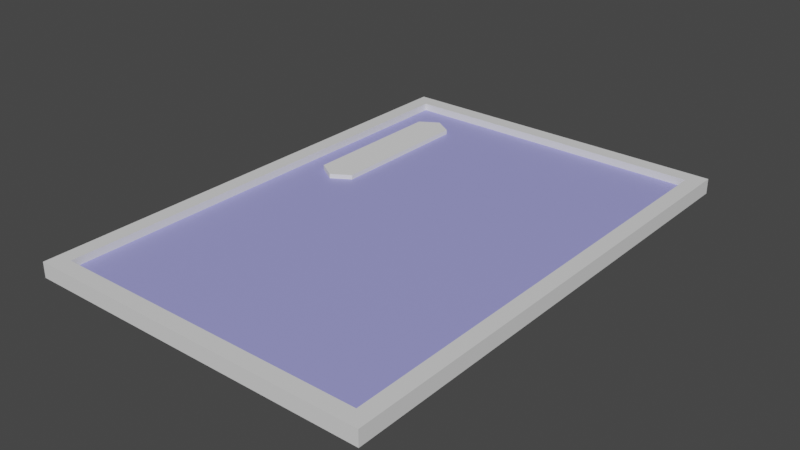 # Source: segment.blend  (saved by Blender 2.83.19; exported with 4.5.12 LTS)
import bpy
from mathutils import Matrix  # noqa: F401  (used for matrix-valued properties, if any)

bpy.ops.wm.read_factory_settings(use_empty=True)
scene = bpy.context.scene
scene.name = 'Scene'

# ---- collections
col_collection = bpy.data.collections.new('Collection'); scene.collection.children.link(col_collection)

# ---- materials (node trees are filled in below, after node groups)
mat_material_003 = bpy.data.materials.new('Material.003')
mat_material_003.use_transparent_shadow = False
mat_material_004 = bpy.data.materials.new('Material.004')
mat_material_004.use_transparent_shadow = False

# ---- material node trees
mat_material_003.use_nodes = True; mat_material_003.node_tree.nodes.clear()
_N = mat_material_003.node_tree.nodes; _L = mat_material_003.node_tree.links
n0 = _N.new('ShaderNodeBsdfPrincipled'); n0.name = 'Principled BSDF'; n0.location = (10, 300)
n0.distribution = 'GGX'
n0.subsurface_method = 'BURLEY'
n0.inputs[3].default_value = 1.45
n0.inputs[27].default_value = (0.0, 0.0, 0.0, 1.0)
n0.inputs[28].default_value = 1.0
n1 = _N.new('ShaderNodeOutputMaterial'); n1.name = 'Material Output'; n1.location = (300, 300)
_L.new(n0.outputs[0], n1.inputs[0])
n1.is_active_output = True
mat_material_004.use_nodes = True; mat_material_004.node_tree.nodes.clear()
_N = mat_material_004.node_tree.nodes; _L = mat_material_004.node_tree.links
n0 = _N.new('ShaderNodeBsdfPrincipled'); n0.name = 'Principled BSDF'; n0.location = (10, 300)
n0.distribution = 'GGX'
n0.subsurface_method = 'BURLEY'
n0.inputs[0].default_value = (0.3522, 0.3516, 0.8, 1.0)
n0.inputs[3].default_value = 1.45
n0.inputs[27].default_value = (0.0, 0.0, 0.0, 1.0)
n0.inputs[28].default_value = 1.0
n1 = _N.new('ShaderNodeOutputMaterial'); n1.name = 'Material Output'; n1.location = (300, 300)
_L.new(n0.outputs[0], n1.inputs[0])
n1.is_active_output = True

# ---- world
world_world = bpy.data.worlds.new('World'); scene.world = world_world
world_world.use_nodes = True; world_world.node_tree.nodes.clear()
_N = world_world.node_tree.nodes; _L = world_world.node_tree.links
n0 = _N.new('ShaderNodeOutputWorld'); n0.name = 'World Output'; n0.location = (300, 300)
n1 = _N.new('ShaderNodeBackground'); n1.name = 'Background'; n1.location = (10, 300)
n1.inputs[0].default_value = (0.05088, 0.05088, 0.05088, 1.0)
_L.new(n1.outputs[0], n0.inputs[0])
n0.is_active_output = True
world_world.color = (0.05088, 0.05088, 0.05088)
world_world.use_sun_shadow = False
world_world.sun_shadow_jitter_overblur = 0.0

# ---- meshes
me_plane = bpy.data.meshes.new('Plane')
me_plane.from_pydata([(-1.0, -3.951, 0.0), (1.0, -3.951, 0.0), (-1.0, 3.999, 0.0), (1.0, 3.999, 0.0), (0.0, -4.568, 0.0), (0.0, 4.619, 0.0), (-1.0, -3.951, 0.0), (1.0, -3.951, 0.0), (-1.0, 3.999, 0.3446), (-1.0, -3.951, 0.3446), (0.0, -4.568, 0.3446), (1.0, -3.951, 0.3446), (1.0, 3.999, 0.3446), (0.0, 4.619, 0.3446)], [], [(4, 5, 3, 1), (0, 2, 5, 4), (10, 11, 12, 13), (9, 10, 13, 8), (5, 2, 8, 13), (4, 1, 11, 10), (0, 4, 10, 9), (1, 3, 12, 11), (2, 0, 9, 8), (3, 5, 13, 12)])
_uv = me_plane.uv_layers.new(name='UVMap')
_uv.uv.foreach_set('vector', [0.5, 0.0, 0.5, 1.0, 1.0, 1.0, 1.0, 0.0, 0.0, 0.0, 0.0, 1.0, 0.5, 1.0, 0.5, 0.0, 0.5, 0.0, 1.0, 0.0, 1.0, 1.0, 0.5, 1.0, 0.0, 0.0, 0.5, 0.0, 0.5, 1.0, 0.0, 1.0, 0.5, 1.0, 0.0, 1.0, 0.0, 1.0, 0.5, 1.0, 0.5, 0.0, 1.0, 0.0, 1.0, 0.0, 0.5, 0.0, 0.0, 0.0, 0.5, 0.0, 0.5, 0.0, 0.0, 0.0, 1.0, 0.0, 1.0, 1.0, 1.0, 1.0, 1.0, 0.0, 0.0, 1.0, 0.0, 0.0, 0.0, 0.0, 0.0, 1.0, 1.0, 1.0, 0.5, 1.0, 0.5, 1.0, 1.0, 1.0])
me_plane.use_remesh_fix_poles = True
me_plane.use_remesh_preserve_attributes = False
me_plane.use_mirror_vertex_groups = False
me_plane.update()
me_cube_001 = bpy.data.meshes.new('Cube.001')
me_cube_001.from_pydata([(-8.384, -12.46, -0.2552), (-8.384, -12.46, 0.1524), (-8.384, 12.46, -0.2552), (-8.384, 12.46, 0.1524), (8.384, -12.46, -0.2552), (8.384, -12.46, 0.1524), (8.384, 12.46, -0.2552), (8.384, 12.46, 0.1524), (-9.223, 13.3, -0.2552), (-9.223, -13.3, -0.2552), (-9.223, -13.3, 0.1524), (-9.223, 13.3, 0.1524), (9.223, 13.3, -0.2552), (9.223, 13.3, 0.1524), (9.223, -13.3, -0.2552), (9.223, -13.3, 0.1524), (-9.223, 13.3, 0.5532), (-8.384, 12.46, 0.5532), (-8.384, -12.46, 0.5532), (8.384, 12.46, 0.5532), (9.223, 13.3, 0.5532), (8.384, -12.46, 0.5532), (-9.223, -13.3, 0.5532), (9.223, -13.3, 0.5532)], [], [(10, 15, 23, 22), (0, 4, 14, 9), (11, 10, 22, 16), (4, 6, 12, 14), (2, 6, 4, 0), (7, 3, 1, 5), (9, 10, 11, 8), (8, 11, 13, 12), (12, 13, 15, 14), (14, 15, 10, 9), (6, 2, 8, 12), (3, 7, 19, 17), (15, 13, 20, 23), (2, 0, 9, 8), (19, 21, 23, 20), (17, 19, 20, 16), (18, 17, 16, 22), (21, 18, 22, 23), (7, 5, 21, 19), (13, 11, 16, 20), (1, 3, 17, 18), (5, 1, 18, 21)])
me_cube_001.polygons.foreach_set('material_index', [0, 0, 0, 0, 0, 1, 0, 0, 0, 0, 0, 0, 0, 0, 0, 0, 0, 0, 0, 0, 0, 0])
_uv = me_cube_001.uv_layers.new(name='UVMap')
_uv.uv.foreach_set('vector', [0.625, 1.0, 0.625, 0.75, 0.625, 0.75, 0.625, 1.0, 0.125, 0.75, 0.375, 0.75, 0.375, 0.75, 0.125, 0.75, 0.625, 0.25, 0.625, 0.0, 0.625, 0.0, 0.625, 0.25, 0.375, 0.75, 0.375, 0.5, 0.375, 0.5, 0.375, 0.75, 0.125, 0.5, 0.375, 0.5, 0.375, 0.75, 0.125, 0.75, 0.625, 0.5, 0.875, 0.5, 0.875, 0.75, 0.625, 0.75, 0.375, 0.0, 0.625, 0.0, 0.625, 0.25, 0.375, 0.25, 0.375, 0.25, 0.625, 0.25, 0.625, 0.5, 0.375, 0.5, 0.375, 0.5, 0.625, 0.5, 0.625, 0.75, 0.375, 0.75, 0.375, 0.75, 0.625, 0.75, 0.625, 1.0, 0.375, 1.0, 0.375, 0.5, 0.125, 0.5, 0.125, 0.5, 0.375, 0.5, 0.875, 0.5, 0.625, 0.5, 0.625, 0.5, 0.875, 0.5, 0.625, 0.75, 0.625, 0.5, 0.625, 0.5, 0.625, 0.75, 0.125, 0.5, 0.125, 0.75, 0.125, 0.75, 0.125, 0.5, 0.625, 0.5, 0.625, 0.75, 0.625, 0.75, 0.625, 0.5, 0.875, 0.5, 0.625, 0.5, 0.625, 0.5, 0.875, 0.5, 0.875, 0.75, 0.875, 0.5, 0.875, 0.5, 0.875, 0.75, 0.625, 0.75, 0.875, 0.75, 0.875, 0.75, 0.625, 0.75, 0.625, 0.5, 0.625, 0.75, 0.625, 0.75, 0.625, 0.5, 0.625, 0.5, 0.625, 0.25, 0.625, 0.25, 0.625, 0.5, 0.875, 0.75, 0.875, 0.5, 0.875, 0.5, 0.875, 0.75, 0.625, 0.75, 0.875, 0.75, 0.875, 0.75, 0.625, 0.75])
me_cube_001.materials.append(mat_material_003)
me_cube_001.materials.append(mat_material_004)
me_cube_001.use_remesh_fix_poles = True
me_cube_001.use_remesh_preserve_attributes = False
me_cube_001.use_mirror_vertex_groups = False
me_cube_001.update()

# ---- objects
ob_segment = bpy.data.objects.new('Segment', me_plane)
ob_frame = bpy.data.objects.new('Frame', me_cube_001)

# ---- transforms, parenting, visibility, modifiers, constraints
ob_segment.location = (0.0, 0.0, 0.0)
ob_segment.lineart.crease_threshold = 0.0
ob_frame.location = (6.169, -6.311, -0.05276)
ob_frame.lineart.crease_threshold = 0.0

# ---- collection membership
col_collection.objects.link(ob_segment)
col_collection.objects.link(ob_frame)

# ---- scene / render settings (as saved in the file)
scene.frame_start = 1; scene.frame_end = 250; scene.frame_set(1)
scene.render.engine = 'BLENDER_EEVEE_NEXT'
scene.cycles.use_denoising = False
scene.cycles.samples = 128
scene.cycles.sampling_pattern = 'TABULATED_SOBOL'
scene.cycles.use_adaptive_sampling = False
scene.cycles.use_light_tree = False
scene.view_settings.view_transform = 'Filmic'
bpy.context.view_layer.update()

# ---- added for rendering (the .blend has no active camera and no usable light): camera, sun
cam_auto = bpy.data.cameras.new('AutoCamera')
cam_auto.lens = 50.0
cam_auto.sensor_width = 36.0
cam_auto.clip_end = 1000.0
ob_auto_camera = bpy.data.objects.new('AutoCamera', cam_auto)
scene.collection.objects.link(ob_auto_camera)
ob_auto_camera.location = (36.1244, -42.2575, 24.0607)
ob_auto_camera.rotation_euler = (1.09748, -7.21219e-08, 0.694738)
scene.camera = ob_auto_camera
light_auto_sun = bpy.data.lights.new('AutoSun', 'SUN')
light_auto_sun.energy = 3.0
light_auto_sun.angle = 0.0523599
ob_auto_sun = bpy.data.objects.new('AutoSun', light_auto_sun)
scene.collection.objects.link(ob_auto_sun)
ob_auto_sun.rotation_euler = (0.872665, 0.174533, 0.523599)
bpy.context.view_layer.update()
